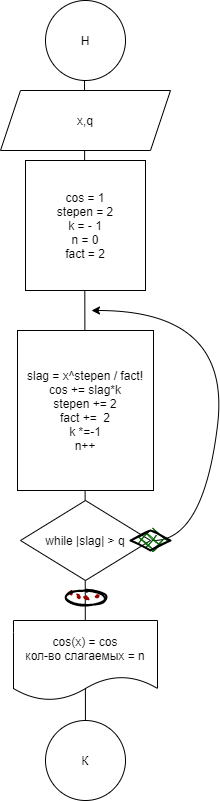

The diagram above was exported from draw.io. Its source (the exported page's mxGraphModel, read from the mxfile embedded in the PNG):
<mxGraphModel dx="1381" dy="1964" grid="1" gridSize="10" guides="1" tooltips="1" connect="1" arrows="1" fold="1" page="1" pageScale="1" pageWidth="827" pageHeight="1169" math="0" shadow="0">
  <root>
    <mxCell id="0" />
    <mxCell id="1" parent="0" />
    <mxCell id="4IqVmoHyVVTRosXKfYw1-8" value="" style="endArrow=none;html=1;rounded=0;startArrow=none;" edge="1" parent="1" source="4IqVmoHyVVTRosXKfYw1-2">
      <mxGeometry width="50" height="50" relative="1" as="geometry">
        <mxPoint x="550" y="580" as="sourcePoint" />
        <mxPoint x="413" y="50" as="targetPoint" />
        <Array as="points" />
      </mxGeometry>
    </mxCell>
    <mxCell id="4IqVmoHyVVTRosXKfYw1-1" value="Н" style="ellipse;whiteSpace=wrap;html=1;aspect=fixed;" vertex="1" parent="1">
      <mxGeometry x="374" y="-20" width="80" height="80" as="geometry" />
    </mxCell>
    <mxCell id="4IqVmoHyVVTRosXKfYw1-2" value="К" style="ellipse;whiteSpace=wrap;html=1;aspect=fixed;" vertex="1" parent="1">
      <mxGeometry x="374" y="700" width="80" height="80" as="geometry" />
    </mxCell>
    <mxCell id="4IqVmoHyVVTRosXKfYw1-3" value="x,q" style="shape=parallelogram;perimeter=parallelogramPerimeter;whiteSpace=wrap;html=1;fixedSize=1;" vertex="1" parent="1">
      <mxGeometry x="329" y="70" width="170" height="60" as="geometry" />
    </mxCell>
    <mxCell id="4IqVmoHyVVTRosXKfYw1-4" value="cos = 1&lt;br&gt;stepen = 2&lt;br&gt;k = - 1&lt;br&gt;n = 0&lt;br&gt;fact = 2" style="rounded=0;whiteSpace=wrap;html=1;" vertex="1" parent="1">
      <mxGeometry x="354" y="140" width="120" height="130" as="geometry" />
    </mxCell>
    <mxCell id="4IqVmoHyVVTRosXKfYw1-5" value="slag = x^stepen / fact!&lt;br&gt;cos += slag*k&lt;br&gt;stepen += 2&lt;br&gt;fact +=&amp;nbsp; 2&lt;br&gt;k *=-1&lt;br&gt;n++" style="rounded=0;whiteSpace=wrap;html=1;" vertex="1" parent="1">
      <mxGeometry x="346" y="310" width="136" height="160" as="geometry" />
    </mxCell>
    <mxCell id="4IqVmoHyVVTRosXKfYw1-6" value="while |slag| &amp;gt; q" style="rhombus;whiteSpace=wrap;html=1;" vertex="1" parent="1">
      <mxGeometry x="349" y="480" width="130" height="80" as="geometry" />
    </mxCell>
    <mxCell id="4IqVmoHyVVTRosXKfYw1-7" value="" style="curved=1;endArrow=classic;html=1;rounded=0;" edge="1" parent="1">
      <mxGeometry width="50" height="50" relative="1" as="geometry">
        <mxPoint x="482" y="520" as="sourcePoint" />
        <mxPoint x="420" y="290" as="targetPoint" />
        <Array as="points">
          <mxPoint x="532" y="520" />
          <mxPoint x="560" y="290" />
        </Array>
      </mxGeometry>
    </mxCell>
    <mxCell id="4IqVmoHyVVTRosXKfYw1-9" value="" style="rhombus;whiteSpace=wrap;html=1;strokeWidth=2;fillWeight=-1;hachureGap=8;fillStyle=cross-hatch;fillColor=#006600;sketch=1;" vertex="1" parent="1">
      <mxGeometry x="459" y="510" width="40" height="20" as="geometry" />
    </mxCell>
    <mxCell id="4IqVmoHyVVTRosXKfYw1-10" value="" style="ellipse;whiteSpace=wrap;html=1;strokeWidth=2;fillWeight=2;hachureGap=8;fillColor=#990000;fillStyle=dots;sketch=1;" vertex="1" parent="1">
      <mxGeometry x="394.5" y="570" width="39" height="15" as="geometry" />
    </mxCell>
    <mxCell id="4IqVmoHyVVTRosXKfYw1-13" value="cos(x) = cos&lt;br&gt;кол-во слагаемых = n" style="shape=document;whiteSpace=wrap;html=1;boundedLbl=1;" vertex="1" parent="1">
      <mxGeometry x="342" y="600" width="144" height="80" as="geometry" />
    </mxCell>
  </root>
</mxGraphModel>